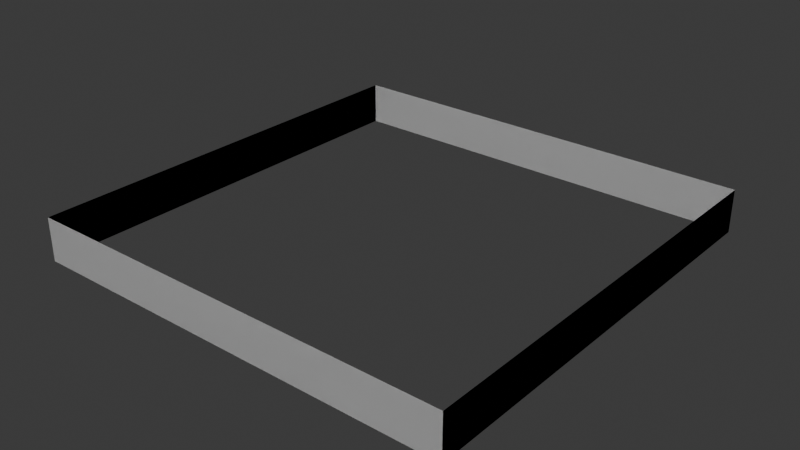 # Source: Spawnpoint.blend  (saved by Blender 4.0.36; exported with 4.5.12 LTS)
import bpy
from mathutils import Matrix  # noqa: F401  (used for matrix-valued properties, if any)

bpy.ops.wm.read_factory_settings(use_empty=True)
scene = bpy.context.scene
scene.name = 'Scene'

# ---- collections
col_collection = bpy.data.collections.new('Collection'); scene.collection.children.link(col_collection)

# ---- materials (node trees are filled in below, after node groups)
mat_material = bpy.data.materials.new('Material')
mat_material.alpha_threshold = 0.0
mat_material.use_transparent_shadow = False
mat_material.roughness = 0.5
mat_material.line_color = (0.0, 0.0, 0.0, 1.0)

# ---- material node trees
mat_material.use_nodes = True; mat_material.node_tree.nodes.clear()
_N = mat_material.node_tree.nodes; _L = mat_material.node_tree.links
n0 = _N.new('ShaderNodeOutputMaterial'); n0.name = 'Material Output'; n0.location = (300, 300)
n1 = _N.new('ShaderNodeBsdfPrincipled'); n1.name = 'Principled BSDF'; n1.location = (10, 300)
n1.inputs[3].default_value = 1.45
_L.new(n1.outputs[0], n0.inputs[0])
n0.is_active_output = True

# ---- world
world_world = bpy.data.worlds.new('World'); scene.world = world_world
world_world.use_nodes = True; world_world.node_tree.nodes.clear()
_N = world_world.node_tree.nodes; _L = world_world.node_tree.links
n0 = _N.new('ShaderNodeOutputWorld'); n0.name = 'World Output'; n0.location = (300, 300)
n1 = _N.new('ShaderNodeBackground'); n1.name = 'Background'; n1.location = (10, 300)
n1.inputs[0].default_value = (0.05088, 0.05088, 0.05088, 1.0)
_L.new(n1.outputs[0], n0.inputs[0])
n0.is_active_output = True
world_world.color = (0.05088, 0.05088, 0.05088)
world_world.use_sun_shadow = False
world_world.sun_shadow_jitter_overblur = 0.0

# ---- meshes
me_cube = bpy.data.meshes.new('Cube')
me_cube.from_pydata([(0.5, 0.1, 0.5), (0.5, 0.1, -0.5), (0.5, -2.186e-08, 0.5), (0.5, -2.186e-08, -0.5), (-0.5, 0.1, 0.5), (-0.5, 0.1, -0.5), (-0.5, -2.186e-08, 0.5), (-0.5, -2.186e-08, -0.5), (0.5, -8.146e-08, -0.5), (-0.5, -8.146e-08, -0.5), (0.5, -2.186e-08, 0.5), (-0.5, -2.186e-08, 0.5)], [], [(0, 4, 6, 2), (7, 6, 4, 5), (5, 1, 3, 7), (1, 0, 2, 3), (1, 5, 9, 8), (4, 0, 10, 11), (0, 1, 8, 10), (5, 4, 11, 9)])
_uv = me_cube.uv_layers.new(name='UVMap')
_uv.uv.foreach_set('vector', [0.625, 0.5, 0.875, 0.5, 0.875, 0.75, 0.625, 0.75, 0.375, 0.0, 0.625, 0.0, 0.625, 0.25, 0.375, 0.25, 0.125, 0.5, 0.375, 0.5, 0.375, 0.75, 0.125, 0.75, 0.375, 0.5, 0.625, 0.5, 0.625, 0.75, 0.375, 0.75, 0.375, 0.5, 0.125, 0.5, 0.125, 0.5, 0.375, 0.5, 0.875, 0.5, 0.625, 0.5, 0.625, 0.5, 0.875, 0.5, 0.625, 0.5, 0.375, 0.5, 0.375, 0.5, 0.625, 0.5, 0.375, 0.25, 0.625, 0.25, 0.625, 0.25, 0.375, 0.25])
me_cube.materials.append(mat_material)
me_cube.use_mirror_vertex_groups = False
me_cube.update()

# ---- objects
ob_cube = bpy.data.objects.new('Cube', me_cube)

# ---- transforms, parenting, visibility, modifiers, constraints
ob_cube.location = (0.0, 0.0, 0.0)
ob_cube.rotation_euler = (1.571, 0.0, 0.0)
ob_cube.lock_rotations_4d = False
ob_cube.empty_display_type = 'ARROWS'
ob_cube.lineart.crease_threshold = 0.0

# ---- collection membership
col_collection.objects.link(ob_cube)

# ---- scene / render settings (as saved in the file)
scene.frame_start = 1; scene.frame_end = 250; scene.frame_set(1)
scene.render.engine = 'BLENDER_EEVEE_NEXT'
scene.cycles.sampling_pattern = 'TABULATED_SOBOL'
bpy.context.view_layer.update()

# ---- added for rendering (the .blend has no active camera and no usable light): camera, sun
cam_auto = bpy.data.cameras.new('AutoCamera')
cam_auto.lens = 50.0
cam_auto.sensor_width = 36.0
cam_auto.clip_end = 1000.0
ob_auto_camera = bpy.data.objects.new('AutoCamera', cam_auto)
scene.collection.objects.link(ob_auto_camera)
ob_auto_camera.location = (1.31173, -1.57408, 1.09939)
ob_auto_camera.rotation_euler = (1.09748, -7.21219e-08, 0.694738)
scene.camera = ob_auto_camera
light_auto_sun = bpy.data.lights.new('AutoSun', 'SUN')
light_auto_sun.energy = 3.0
light_auto_sun.angle = 0.0523599
ob_auto_sun = bpy.data.objects.new('AutoSun', light_auto_sun)
scene.collection.objects.link(ob_auto_sun)
ob_auto_sun.rotation_euler = (0.872665, 0.174533, 0.523599)
bpy.context.view_layer.update()
